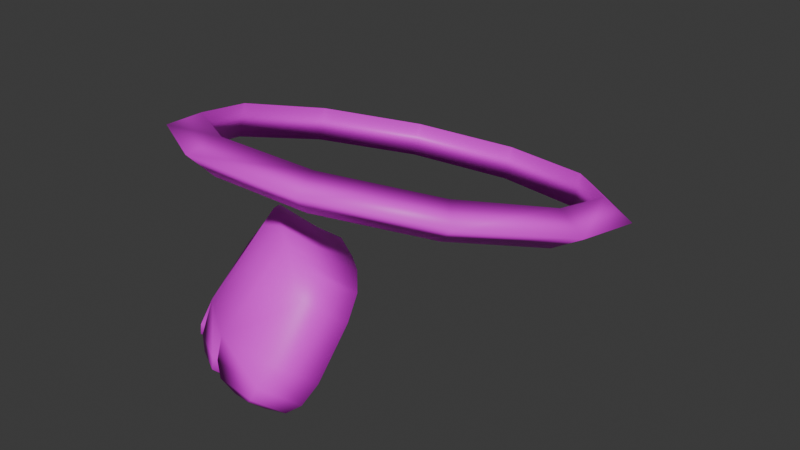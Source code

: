 # Source: angel_hat.blend  (saved by Blender 4.5.91; exported with 4.5.12 LTS)
import bpy
from mathutils import Matrix  # noqa: F401  (used for matrix-valued properties, if any)

bpy.ops.wm.read_factory_settings(use_empty=True)
scene = bpy.context.scene
scene.name = 'Scene'

# ---- collections
col_collection = bpy.data.collections.new('Collection'); scene.collection.children.link(col_collection)

# ---- images (referenced by path relative to the original .blend; pixels are not part of the script)
import os
ASSET_DIR = os.environ.get("B2B_ASSET_DIR", "")  # directory of the original .blend (textures are referenced by path, not embedded)
HERE = os.path.dirname(os.path.abspath(__file__))  # packed textures are extracted next to this script under _unpacked/

def load_image(name, relpath, width, height, colorspace="sRGB"):
    """Load a texture the original file referenced (path relative to the .blend, or extracted next to this script)."""
    p = next((c for c in (os.path.join(HERE, relpath), os.path.join(ASSET_DIR, relpath)) if relpath and os.path.exists(c)), "")
    if p:
        img = bpy.data.images.load(p, check_existing=True)
        img.name = name
    else:  # same state as the original file: an image datablock whose file is absent (Cycles renders it pink)
        img = bpy.data.images.new(name, width, height)
        img.source = "FILE"
        img.filepath = "//" + (relpath or name)
    img.colorspace_settings.name = colorspace
    return img
img_angel_png = load_image('angel.png', 'angel.png', 1024, 1024, 'sRGB')

# ---- materials (node trees are filled in below, after node groups)
mat_albedo = bpy.data.materials.new('Albedo')
mat_albedo.use_backface_culling = True

# ---- material node trees
mat_albedo.use_nodes = True; mat_albedo.node_tree.nodes.clear()
_N = mat_albedo.node_tree.nodes; _L = mat_albedo.node_tree.links
n0 = _N.new('ShaderNodeBsdfPrincipled'); n0.name = 'Principled BSDF'; n0.location = (-200, 100)
n1 = _N.new('ShaderNodeOutputMaterial'); n1.name = 'Material Output'; n1.location = (200, 100)
n2 = _N.new('ShaderNodeTexImage'); n2.name = 'Image Texture'; n2.location = (-630, 38)
n2.image = img_angel_png
_L.new(n0.outputs[0], n1.inputs[0])
_L.new(n2.outputs[0], n0.inputs[0])
n1.is_active_output = True

# ---- world
world_world = bpy.data.worlds.new('World'); scene.world = world_world
world_world.use_nodes = True; world_world.node_tree.nodes.clear()
_N = world_world.node_tree.nodes; _L = world_world.node_tree.links
n0 = _N.new('ShaderNodeOutputWorld'); n0.name = 'World Output'; n0.location = (200, 100)
n1 = _N.new('ShaderNodeBackground'); n1.name = 'Background'; n1.location = (-200, 100)
n1.inputs[0].default_value = (0.05088, 0.05088, 0.05088, 1.0)
_L.new(n1.outputs[0], n0.inputs[0])
n0.is_active_output = True
world_world.color = (0.05088, 0.05088, 0.05088)
world_world.sun_shadow_jitter_overblur = 0.0

# ---- meshes
me_sphere = bpy.data.meshes.new('Sphere')
me_sphere.from_pydata([(2.084e-08, 0.2704, 0.1024), (2.084e-08, 0.2469, 0.1279), (2.084e-08, 0.2365, 0.0948), (-0.1189, 0.237, 0.1128), (-0.1027, 0.2181, 0.1369), (-0.1027, 0.2078, 0.1038), (-0.2001, 0.1476, 0.1408), (-0.1728, 0.1409, 0.1611), (-0.1728, 0.1306, 0.128), (-0.2178, 0.03055, 0.1775), (-0.1881, 0.03981, 0.1928), (-0.1881, 0.02945, 0.1597), (-0.1663, -0.07704, 0.2113), (-0.1436, -0.05311, 0.2219), (-0.1436, -0.06348, 0.1889), (-0.06198, -0.141, 0.2313), (-0.05353, -0.1083, 0.2392), (-0.05353, -0.1187, 0.2062), (0.06198, -0.141, 0.2313), (0.05353, -0.1083, 0.2392), (0.05353, -0.1187, 0.2062), (0.1663, -0.07704, 0.2113), (0.1436, -0.05311, 0.2219), (0.1436, -0.06348, 0.1889), (0.2178, 0.03055, 0.1775), (0.1881, 0.03981, 0.1928), (0.1881, 0.02945, 0.1597), (0.2001, 0.1476, 0.1408), (0.1728, 0.1409, 0.1611), (0.1728, 0.1306, 0.128), (0.1189, 0.237, 0.1128), (0.1027, 0.2181, 0.1369), (0.1027, 0.2078, 0.1038), (0.04116, -0.1012, 0.02768), (0.01616, -0.1356, 0.05529), (-0.1235, -0.001894, -0.0001906), (-0.1513, -0.03814, 0.03001), (-0.07631, -0.03237, 0.1371), (-0.03748, -0.05999, 0.1405), (-0.05369, -0.1263, 0.05176), (-0.1136, -0.08455, 0.04802), (0.00245, -0.01146, 0.1043), (-0.03545, 0.01486, 0.1002), (-0.07444, -0.03444, 0.00543), (-0.01545, -0.07484, 0.009896), (-0.1204, -0.09564, 0.02181), (-0.1319, -0.07748, -0.005575), (-0.1263, -0.09232, 0.006826), (-0.1432, -0.06909, -0.005944), (-0.1552, -0.04965, 0.009558), (-0.1518, -0.05757, -0.002702), (-0.13, -0.05181, -0.02034), (-0.1303, -0.01711, -0.01756), (-0.1323, -0.03212, -0.02391), (-0.1186, -0.0602, -0.01997), (-0.08555, -0.05013, -0.01611), (-0.09901, -0.05673, -0.02283), (-0.05865, -0.1346, 0.02977), (-0.06884, -0.1195, 0.0001485), (-0.06322, -0.1329, 0.01409), (-0.08081, -0.1123, -0.001935), (-0.1058, -0.1063, 0.02158), (-0.09834, -0.1117, 0.007981), (-0.07144, -0.06012, -0.01601), (-0.06778, -0.09473, -0.01621), (-0.07149, -0.07563, -0.02142), (-0.0558, -0.1019, -0.01413), (-0.02432, -0.08849, -0.007813), (-0.03637, -0.09678, -0.01531), (0.03476, -0.1164, 0.01015), (0.00495, -0.1325, 0.002204), (0.02399, -0.1259, 0.002235), (-0.003573, -0.1442, 0.01162), (0.01232, -0.1473, 0.03494), (0.006437, -0.1501, 0.02162), (-0.01345, -0.09211, -0.00327), (-0.007305, -0.1263, -0.001207), (-0.01194, -0.1078, -0.007767), (-0.02017, -0.144, 0.013), (-0.04732, -0.1388, 0.03413), (-0.03843, -0.1443, 0.02148), (-0.06042, 0.02563, 0.09047), (-0.1071, 0.02228, 0.04391), (-0.08832, 0.03078, 0.07127), (-0.1349, -0.01397, 0.07411), (-0.09386, -0.008123, 0.126), (-0.1161, -0.005413, 0.1015), (0.04555, -0.06585, 0.07575), (0.02195, -0.02645, 0.1034), (0.03964, -0.04627, 0.09477), (-0.01694, -0.07551, 0.1368), (0.02055, -0.1003, 0.1034), (0.01465, -0.0807, 0.1224)], [], [(0, 3, 4, 1), (1, 4, 5, 2), (2, 5, 3, 0), (3, 6, 7, 4), (4, 7, 8, 5), (5, 8, 6, 3), (6, 9, 10, 7), (7, 10, 11, 8), (8, 11, 9, 6), (9, 12, 13, 10), (10, 13, 14, 11), (11, 14, 12, 9), (12, 15, 16, 13), (13, 16, 17, 14), (14, 17, 15, 12), (15, 18, 19, 16), (16, 19, 20, 17), (17, 20, 18, 15), (18, 21, 22, 19), (19, 22, 23, 20), (20, 23, 21, 18), (21, 24, 25, 22), (22, 25, 26, 23), (23, 26, 24, 21), (24, 27, 28, 25), (25, 28, 29, 26), (26, 29, 27, 24), (27, 30, 31, 28), (28, 31, 32, 29), (29, 32, 30, 27), (30, 0, 1, 31), (31, 1, 2, 32), (32, 2, 0, 30), (38, 37, 42, 41), (42, 43, 44, 41), (38, 39, 40, 37), (46, 48, 50, 47), (47, 50, 49, 45), (48, 51, 53, 50), (50, 53, 52, 49), (51, 54, 56, 53), (53, 56, 55, 52), (45, 55, 56, 47), (47, 56, 54, 46), (58, 60, 62, 59), (59, 62, 61, 57), (64, 66, 68, 65), (65, 68, 67, 63), (60, 64, 65, 62), (62, 65, 63, 61), (57, 67, 68, 59), (59, 68, 66, 58), (70, 72, 74, 71), (71, 74, 73, 69), (76, 70, 71, 77), (77, 71, 69, 75), (72, 78, 80, 74), (74, 80, 79, 73), (78, 76, 77, 80), (80, 77, 75, 79), (36, 40, 45, 49), (48, 46, 54, 51), (40, 43, 55, 45), (35, 36, 49, 52), (43, 35, 52, 55), (60, 58, 66, 64), (39, 44, 67, 57), (40, 39, 57, 61), (43, 40, 61, 63), (44, 43, 63, 67), (78, 72, 70, 76), (33, 44, 75, 69), (34, 33, 69, 73), (39, 34, 73, 79), (44, 39, 79, 75), (81, 85, 86, 83), (83, 86, 84, 82), (37, 85, 81, 42), (84, 36, 35, 82), (81, 83, 82, 35, 43, 42), (37, 40, 36, 84, 86, 85), (90, 88, 89, 92), (92, 89, 87, 91), (90, 38, 41, 88), (87, 33, 34, 91), (41, 44, 33, 87, 89, 88), (90, 92, 91, 34, 39, 38)])
me_sphere.polygons.foreach_set('use_smooth', [True] * 87)
_uv = me_sphere.uv_layers.new(name='UVMap')
_uv.uv.foreach_set('vector', [0.1716, 0.2413, 0.1791, 0.2413, 0.1791, 0.2689, 0.1716, 0.2689, 0.1716, 0.186, 0.1791, 0.186, 0.1791, 0.2136, 0.1716, 0.2136, 0.1716, 0.2136, 0.1791, 0.2136, 0.1791, 0.2413, 0.1716, 0.2413, 0.1791, 0.2413, 0.1867, 0.2413, 0.1867, 0.2689, 0.1791, 0.2689, 0.1791, 0.186, 0.1867, 0.186, 0.1867, 0.2136, 0.1791, 0.2136, 0.1791, 0.2136, 0.1867, 0.2136, 0.1867, 0.2413, 0.1791, 0.2413, 0.1867, 0.2413, 0.1942, 0.2413, 0.1942, 0.2689, 0.1867, 0.2689, 0.1867, 0.186, 0.1942, 0.186, 0.1942, 0.2136, 0.1867, 0.2136, 0.1867, 0.2136, 0.1942, 0.2136, 0.1942, 0.2413, 0.1867, 0.2413, 0.1942, 0.2413, 0.2017, 0.2413, 0.2017, 0.2689, 0.1942, 0.2689, 0.1942, 0.186, 0.2017, 0.186, 0.2017, 0.2136, 0.1942, 0.2136, 0.1942, 0.2136, 0.2017, 0.2136, 0.2017, 0.2413, 0.1942, 0.2413, 0.2017, 0.2413, 0.2093, 0.2413, 0.2093, 0.2689, 0.2017, 0.2689, 0.2017, 0.186, 0.2093, 0.186, 0.2093, 0.2136, 0.2017, 0.2136, 0.2017, 0.2136, 0.2093, 0.2136, 0.2093, 0.2413, 0.2017, 0.2413, 0.1264, 0.2413, 0.1339, 0.2413, 0.1339, 0.2689, 0.1264, 0.2689, 0.1264, 0.186, 0.1339, 0.186, 0.1339, 0.2136, 0.1264, 0.2136, 0.1264, 0.2136, 0.1339, 0.2136, 0.1339, 0.2413, 0.1264, 0.2413, 0.1339, 0.2413, 0.1414, 0.2413, 0.1414, 0.2689, 0.1339, 0.2689, 0.1339, 0.186, 0.1414, 0.186, 0.1414, 0.2136, 0.1339, 0.2136, 0.1339, 0.2136, 0.1414, 0.2136, 0.1414, 0.2413, 0.1339, 0.2413, 0.1414, 0.2413, 0.149, 0.2413, 0.149, 0.2689, 0.1414, 0.2689, 0.1414, 0.186, 0.149, 0.186, 0.149, 0.2136, 0.1414, 0.2136, 0.1414, 0.2136, 0.149, 0.2136, 0.149, 0.2413, 0.1414, 0.2413, 0.149, 0.2413, 0.1565, 0.2413, 0.1565, 0.2689, 0.149, 0.2689, 0.149, 0.186, 0.1565, 0.186, 0.1565, 0.2136, 0.149, 0.2136, 0.149, 0.2136, 0.1565, 0.2136, 0.1565, 0.2413, 0.149, 0.2413, 0.1565, 0.2413, 0.1641, 0.2413, 0.1641, 0.2689, 0.1565, 0.2689, 0.1565, 0.186, 0.1641, 0.186, 0.1641, 0.2136, 0.1565, 0.2136, 0.1565, 0.2136, 0.1641, 0.2136, 0.1641, 0.2413, 0.1565, 0.2413, 0.1641, 0.2413, 0.1716, 0.2413, 0.1716, 0.2689, 0.1641, 0.2689, 0.1641, 0.186, 0.1716, 0.186, 0.1716, 0.2136, 0.1641, 0.2136, 0.1641, 0.2136, 0.1716, 0.2136, 0.1716, 0.2413, 0.1641, 0.2413, 0.6724, 0.4489, 0.6877, 0.4489, 0.6877, 0.4947, 0.6724, 0.4947, 0.7029, 0.5099, 0.7487, 0.5099, 0.7487, 0.5252, 0.7029, 0.5252, 0.7029, 0.4184, 0.7487, 0.4184, 0.7487, 0.4336, 0.7029, 0.4336, 0.7585, 0.4623, 0.7542, 0.4623, 0.749, 0.4626, 0.7637, 0.4515, 0.7487, 0.435, 0.749, 0.4626, 0.7487, 0.4619, 0.7487, 0.4336, 0.7542, 0.4623, 0.7542, 0.4813, 0.749, 0.4932, 0.749, 0.4626, 0.749, 0.4626, 0.749, 0.4932, 0.7487, 0.4947, 0.7487, 0.4619, 0.7542, 0.4813, 0.7585, 0.4813, 0.7637, 0.4921, 0.749, 0.4932, 0.749, 0.4932, 0.7487, 0.5085, 0.7487, 0.5099, 0.7487, 0.4947, 0.764, 0.4489, 0.764, 0.4947, 0.7637, 0.4921, 0.7637, 0.4515, 0.7637, 0.4515, 0.7637, 0.4921, 0.7585, 0.4813, 0.7585, 0.4623, 0.7737, 0.4623, 0.7695, 0.4623, 0.7643, 0.4515, 0.779, 0.4515, 0.7487, 0.4198, 0.7487, 0.4322, 0.7487, 0.4336, 0.7487, 0.4184, 0.7695, 0.4813, 0.7737, 0.4813, 0.779, 0.4921, 0.7643, 0.4921, 0.7487, 0.5113, 0.7487, 0.5238, 0.7487, 0.5252, 0.7487, 0.5099, 0.7695, 0.4623, 0.7695, 0.4813, 0.7643, 0.4921, 0.7643, 0.4515, 0.7643, 0.4515, 0.7643, 0.4921, 0.764, 0.4947, 0.764, 0.4489, 0.7793, 0.4489, 0.7793, 0.4947, 0.779, 0.4921, 0.779, 0.4515, 0.779, 0.4515, 0.779, 0.4921, 0.7737, 0.4813, 0.7737, 0.4623, 0.789, 0.4813, 0.789, 0.4687, 0.7939, 0.465, 0.7939, 0.4928, 0.7487, 0.3606, 0.7487, 0.388, 0.7487, 0.3877, 0.7487, 0.3573, 0.7848, 0.4813, 0.789, 0.4813, 0.7939, 0.4928, 0.7796, 0.4921, 0.7487, 0.5266, 0.7487, 0.5391, 0.7487, 0.5405, 0.7487, 0.5252, 0.789, 0.4687, 0.7848, 0.4623, 0.7796, 0.4515, 0.7939, 0.465, 0.7487, 0.388, 0.7487, 0.417, 0.7487, 0.4184, 0.7487, 0.3877, 0.7848, 0.4623, 0.7848, 0.4813, 0.7796, 0.4921, 0.7796, 0.4515, 0.7796, 0.4515, 0.7796, 0.4921, 0.7793, 0.4947, 0.7793, 0.4489, 0.7487, 0.4619, 0.7487, 0.4336, 0.7487, 0.4336, 0.7487, 0.4619, 0.7542, 0.4623, 0.7585, 0.4623, 0.7585, 0.4813, 0.7542, 0.4813, 0.764, 0.4489, 0.764, 0.4947, 0.764, 0.4947, 0.764, 0.4489, 0.7487, 0.4947, 0.7487, 0.4619, 0.7487, 0.4619, 0.7487, 0.4947, 0.7487, 0.5099, 0.7487, 0.4947, 0.7487, 0.4947, 0.7487, 0.5099, 0.7695, 0.4623, 0.7737, 0.4623, 0.7737, 0.4813, 0.7695, 0.4813, 0.7793, 0.4489, 0.7793, 0.4947, 0.7793, 0.4947, 0.7793, 0.4489, 0.7487, 0.4336, 0.7487, 0.4184, 0.7487, 0.4184, 0.7487, 0.4336, 0.764, 0.4947, 0.764, 0.4489, 0.764, 0.4489, 0.764, 0.4947, 0.7487, 0.5252, 0.7487, 0.5099, 0.7487, 0.5099, 0.7487, 0.5252, 0.7848, 0.4623, 0.789, 0.4687, 0.789, 0.4813, 0.7848, 0.4813, 0.7487, 0.5405, 0.7487, 0.5252, 0.7487, 0.5252, 0.7487, 0.5405, 0.7487, 0.3877, 0.7487, 0.3573, 0.7487, 0.3573, 0.7487, 0.3877, 0.7487, 0.4184, 0.7487, 0.3877, 0.7487, 0.3877, 0.7487, 0.4184, 0.7793, 0.4947, 0.7793, 0.4489, 0.7793, 0.4489, 0.7793, 0.4947, 0.699, 0.4995, 0.6989, 0.4599, 0.7057, 0.4614, 0.7058, 0.4961, 0.7058, 0.4961, 0.7057, 0.4614, 0.7226, 0.4619, 0.7226, 0.4947, 0.6877, 0.4489, 0.6989, 0.4599, 0.699, 0.4995, 0.6877, 0.4947, 0.7226, 0.4619, 0.7487, 0.4619, 0.7487, 0.4947, 0.7226, 0.4947, 0.699, 0.4995, 0.7058, 0.4961, 0.7226, 0.4947, 0.7487, 0.4947, 0.7487, 0.5099, 0.7029, 0.5099, 0.7029, 0.4336, 0.7487, 0.4336, 0.7487, 0.4619, 0.7226, 0.4619, 0.7057, 0.4614, 0.6989, 0.4599, 0.6658, 0.4489, 0.6659, 0.4947, 0.6572, 0.4947, 0.6572, 0.4643, 0.7051, 0.3889, 0.7029, 0.3573, 0.7192, 0.3573, 0.7192, 0.3877, 0.6658, 0.4489, 0.6724, 0.4489, 0.6724, 0.4947, 0.6659, 0.4947, 0.7192, 0.3573, 0.7487, 0.3573, 0.7487, 0.3877, 0.7192, 0.3877, 0.7029, 0.5252, 0.7487, 0.5252, 0.7487, 0.5405, 0.7192, 0.5405, 0.7073, 0.538, 0.7029, 0.5317, 0.7029, 0.4117, 0.7051, 0.3889, 0.7192, 0.3877, 0.7487, 0.3877, 0.7487, 0.4184, 0.7029, 0.4184])
me_sphere.materials.append(mat_albedo)
me_sphere.update()
me_sphere.normals_split_custom_set([tuple(v) for v in zip(*[iter([1.137e-08, 0.9542, -0.2991, -0.5406, 0.8027, -0.2517, 0.1967, -0.01338, 0.9804, -2.139e-07, -0.06849, 0.9977, -2.139e-07, -0.06849, 0.9977, 0.1967, -0.01338, 0.9804, 0.1967, -0.5707, -0.7973, -2.05e-07, -0.6258, -0.78, -2.05e-07, -0.6258, -0.78, 0.1967, -0.5707, -0.7973, -0.5406, 0.8027, -0.2517, 1.137e-08, 0.9542, -0.2991, -0.5406, 0.8027, -0.2517, -0.9096, 0.3964, -0.1243, 0.3309, 0.1344, 0.934, 0.1967, -0.01338, 0.9804, 0.1967, -0.01338, 0.9804, 0.3309, 0.1344, 0.934, 0.3309, -0.4229, -0.8436, 0.1967, -0.5707, -0.7973, 0.1967, -0.5707, -0.7973, 0.3309, -0.4229, -0.8436, -0.9096, 0.3964, -0.1243, -0.5406, 0.8027, -0.2517, -0.9096, 0.3964, -0.1243, -0.9898, -0.1358, 0.04257, 0.3601, 0.3281, 0.8733, 0.3309, 0.1344, 0.934, 0.3309, 0.1344, 0.934, 0.3601, 0.3281, 0.8733, 0.3601, -0.2292, -0.9043, 0.3309, -0.4229, -0.8436, 0.3309, -0.4229, -0.8436, 0.3601, -0.2292, -0.9043, -0.9898, -0.1358, 0.04257, -0.9096, 0.3964, -0.1243, -0.9898, -0.1358, 0.04257, -0.7557, -0.6249, 0.1959, 0.2749, 0.506, 0.8176, 0.3601, 0.3281, 0.8733, 0.3601, 0.3281, 0.8733, 0.2749, 0.506, 0.8176, 0.2749, -0.05132, -0.9601, 0.3601, -0.2292, -0.9043, 0.3601, -0.2292, -0.9043, 0.2749, -0.05132, -0.9601, -0.7557, -0.6249, 0.1959, -0.9898, -0.1358, 0.04257, -0.7557, -0.6249, 0.1959, -0.2817, -0.9156, 0.287, 0.1025, 0.6117, 0.7844, 0.2749, 0.506, 0.8176, 0.2749, 0.506, 0.8176, 0.1025, 0.6117, 0.7844, 0.1025, 0.05443, -0.9932, 0.2749, -0.05132, -0.9601, 0.2749, -0.05132, -0.9601, 0.1025, 0.05443, -0.9932, -0.2817, -0.9156, 0.287, -0.7557, -0.6249, 0.1959, -0.2817, -0.9156, 0.287, 0.2817, -0.9156, 0.287, -0.1025, 0.6117, 0.7844, 0.1025, 0.6117, 0.7844, 0.1025, 0.6117, 0.7844, -0.1025, 0.6117, 0.7844, -0.1025, 0.05443, -0.9932, 0.1025, 0.05443, -0.9932, 0.1025, 0.05443, -0.9932, -0.1025, 0.05443, -0.9932, 0.2817, -0.9156, 0.287, -0.2817, -0.9156, 0.287, 0.2817, -0.9156, 0.287, 0.7557, -0.6249, 0.1959, -0.2749, 0.506, 0.8176, -0.1025, 0.6117, 0.7844, -0.1025, 0.6117, 0.7844, -0.2749, 0.506, 0.8176, -0.2749, -0.05132, -0.9601, -0.1025, 0.05443, -0.9932, -0.1025, 0.05443, -0.9932, -0.2749, -0.05132, -0.9601, 0.7557, -0.6249, 0.1959, 0.2817, -0.9156, 0.287, 0.7557, -0.6249, 0.1959, 0.9898, -0.1358, 0.04257, -0.3601, 0.3281, 0.8733, -0.2749, 0.506, 0.8176, -0.2749, 0.506, 0.8176, -0.3601, 0.3281, 0.8733, -0.3601, -0.2292, -0.9043, -0.2749, -0.05132, -0.9601, -0.2749, -0.05132, -0.9601, -0.3601, -0.2292, -0.9043, 0.9898, -0.1358, 0.04257, 0.7557, -0.6249, 0.1959, 0.9898, -0.1358, 0.04257, 0.9096, 0.3964, -0.1243, -0.3309, 0.1344, 0.934, -0.3601, 0.3281, 0.8733, -0.3601, 0.3281, 0.8733, -0.3309, 0.1344, 0.934, -0.3309, -0.4229, -0.8436, -0.3601, -0.2292, -0.9043, -0.3601, -0.2292, -0.9043, -0.3309, -0.4229, -0.8436, 0.9096, 0.3964, -0.1243, 0.9898, -0.1358, 0.04257, 0.9096, 0.3964, -0.1243, 0.5406, 0.8027, -0.2517, -0.1967, -0.01338, 0.9804, -0.3309, 0.1344, 0.934, -0.3309, 0.1344, 0.934, -0.1967, -0.01338, 0.9804, -0.1967, -0.5707, -0.7973, -0.3309, -0.4229, -0.8436, -0.3309, -0.4229, -0.8436, -0.1967, -0.5707, -0.7973, 0.5406, 0.8027, -0.2517, 0.9096, 0.3964, -0.1243, 0.5406, 0.8027, -0.2517, 1.137e-08, 0.9542, -0.2991, -2.139e-07, -0.06849, 0.9977, -0.1967, -0.01338, 0.9804, -0.1967, -0.01338, 0.9804, -2.139e-07, -0.06849, 0.9977, -2.05e-07, -0.6258, -0.78, -0.1967, -0.5707, -0.7973, -0.1967, -0.5707, -0.7973, -2.05e-07, -0.6258, -0.78, 1.137e-08, 0.9542, -0.2991, 0.5406, 0.8027, -0.2517, 0.0333, 0.1953, -0.9802, 0.3275, 0.04958, -0.9436, -0.474, -0.8457, -0.2451, -0.5788, -0.7734, -0.2585, -0.474, -0.8457, -0.2451, -0.4613, -0.5423, 0.7022, -0.4669, -0.5373, 0.7024, -0.5788, -0.7734, -0.2585, 0.0333, 0.1953, -0.9802, 0.3399, 0.839, -0.4249, 0.6631, 0.6353, -0.3958, 0.3275, 0.04958, -0.9436, 0.3699, 0.658, 0.6559, 0.6052, 0.5279, 0.5959, 0.8921, 0.2447, 0.3799, 0.2513, 0.9198, 0.3013, 0.2513, 0.9198, 0.3013, 0.8921, 0.2447, 0.3799, 0.999, 0.04005, -0.01725, 0.02097, 0.9893, -0.1442, 0.6052, 0.5279, 0.5959, 0.347, 0.2738, 0.897, 0.3799, -0.2113, 0.9006, 0.8921, 0.2447, 0.3799, 0.8921, 0.2447, 0.3799, 0.3799, -0.2113, 0.9006, 0.3171, -0.6402, 0.6997, 0.999, 0.04005, -0.01725, 0.347, 0.2738, 0.897, 0.122, 0.4399, 0.8897, -0.3511, 0.3285, 0.8768, 0.3799, -0.2113, 0.9006, 0.3799, -0.2113, 0.9006, -0.3511, 0.3285, 0.8768, -0.7719, 0.1356, 0.6211, 0.3171, -0.6402, 0.6997, 0.02097, 0.9893, -0.1442, -0.7719, 0.1356, 0.6211, -0.3511, 0.3285, 0.8768, 0.2513, 0.9198, 0.3013, 0.2513, 0.9198, 0.3013, -0.3511, 0.3285, 0.8768, 0.122, 0.4399, 0.8897, 0.3699, 0.658, 0.6559, 0.1268, 0.6906, 0.7121, 0.3639, 0.5478, 0.7533, 0.7461, 0.4812, 0.4602, -0.02419, 0.945, 0.3262, -0.02419, 0.945, 0.3262, 0.7461, 0.4812, 0.4602, 0.9097, 0.4027, 0.1015, -0.1584, 0.978, -0.1359, 0.2263, 0.3628, 0.904, -0.01081, 0.5055, 0.8627, -0.4681, 0.3482, 0.8122, 0.3022, -0.1156, 0.9462, 0.3022, -0.1156, 0.9462, -0.4681, 0.3482, 0.8122, -0.8091, 0.1039, 0.5785, 0.243, -0.494, 0.8348, 0.3639, 0.5478, 0.7533, 0.2263, 0.3628, 0.904, 0.3022, -0.1156, 0.9462, 0.7461, 0.4812, 0.4602, 0.7461, 0.4812, 0.4602, 0.3022, -0.1156, 0.9462, 0.243, -0.494, 0.8348, 0.9097, 0.4027, 0.1015, -0.1584, 0.978, -0.1359, -0.8091, 0.1039, 0.5785, -0.4681, 0.3482, 0.8122, -0.02419, 0.945, 0.3262, -0.02419, 0.945, 0.3262, -0.4681, 0.3482, 0.8122, -0.01081, 0.5055, 0.8627, 0.1268, 0.6906, 0.7121, -0.1172, 0.5468, 0.829, -0.01454, 0.7794, 0.6264, -0.252, 0.9514, 0.1771, -0.5563, 0.3527, 0.7524, -0.5563, 0.3527, 0.7524, -0.252, 0.9514, 0.1771, -0.4122, 0.8782, -0.2428, -0.8563, 0.07906, 0.5104, 0.1254, 0.4248, 0.8966, -0.1172, 0.5468, 0.829, -0.5563, 0.3527, 0.7524, 0.2318, -0.0436, 0.9718, 0.2318, -0.0436, 0.9718, -0.5563, 0.3527, 0.7524, -0.8563, 0.07906, 0.5104, 0.2396, -0.4456, 0.8625, -0.01454, 0.7794, 0.6264, 0.2168, 0.7211, 0.6581, 0.6041, 0.6992, 0.3823, -0.252, 0.9514, 0.1771, -0.252, 0.9514, 0.1771, 0.6041, 0.6992, 0.3823, 0.8086, 0.5856, 0.05636, -0.4122, 0.8782, -0.2428, 0.2168, 0.7211, 0.6581, 0.1254, 0.4248, 0.8966, 0.2318, -0.0436, 0.9718, 0.6041, 0.6992, 0.3823, 0.6041, 0.6992, 0.3823, 0.2318, -0.0436, 0.9718, 0.2396, -0.4456, 0.8625, 0.8086, 0.5856, 0.05636, 0.967, -0.07954, -0.242, 0.6631, 0.6353, -0.3958, 0.02097, 0.9893, -0.1442, 0.999, 0.04005, -0.01725, 0.6052, 0.5279, 0.5959, 0.3699, 0.658, 0.6559, 0.122, 0.4399, 0.8897, 0.347, 0.2738, 0.897, 0.6631, 0.6353, -0.3958, -0.4613, -0.5423, 0.7022, -0.7719, 0.1356, 0.6211, 0.02097, 0.9893, -0.1442, 0.2359, -0.8386, 0.491, 0.967, -0.07954, -0.242, 0.999, 0.04005, -0.01725, 0.3171, -0.6402, 0.6997, -0.4613, -0.5423, 0.7022, 0.2359, -0.8386, 0.491, 0.3171, -0.6402, 0.6997, -0.7719, 0.1356, 0.6211, 0.3639, 0.5478, 0.7533, 0.1268, 0.6906, 0.7121, -0.01081, 0.5055, 0.8627, 0.2263, 0.3628, 0.904, 0.3399, 0.839, -0.4249, -0.4669, -0.5373, 0.7024, -0.8091, 0.1039, 0.5785, -0.1584, 0.978, -0.1359, 0.6631, 0.6353, -0.3958, 0.3399, 0.839, -0.4249, -0.1584, 0.978, -0.1359, 0.9097, 0.4027, 0.1015, -0.4613, -0.5423, 0.7022, 0.6631, 0.6353, -0.3958, 0.9097, 0.4027, 0.1015, 0.243, -0.494, 0.8348, -0.4669, -0.5373, 0.7024, -0.4613, -0.5423, 0.7022, 0.243, -0.494, 0.8348, -0.8091, 0.1039, 0.5785, 0.2168, 0.7211, 0.6581, -0.01454, 0.7794, 0.6264, -0.1172, 0.5468, 0.829, 0.1254, 0.4248, 0.8966, -0.9482, -0.1151, 0.2961, -0.4669, -0.5373, 0.7024, 0.2396, -0.4456, 0.8625, -0.8563, 0.07906, 0.5104, -0.438, 0.7783, -0.4499, -0.9482, -0.1151, 0.2961, -0.8563, 0.07906, 0.5104, -0.4122, 0.8782, -0.2428, 0.3399, 0.839, -0.4249, -0.438, 0.7783, -0.4499, -0.4122, 0.8782, -0.2428, 0.8086, 0.5856, 0.05636, -0.4669, -0.5373, 0.7024, 0.3399, 0.839, -0.4249, 0.8086, 0.5856, 0.05636, 0.2396, -0.4456, 0.8625, -0.2566, -0.9581, -0.1276, 0.4627, -0.3207, -0.8265, 0.763, -0.28, -0.5825, 0.06405, -0.9962, 0.05857, 0.06405, -0.9962, 0.05857, 0.763, -0.28, -0.5825, 0.9017, -0.1911, -0.3878, 0.2118, -0.9327, 0.292, 0.3275, 0.04958, -0.9436, 0.4627, -0.3207, -0.8265, -0.2566, -0.9581, -0.1276, -0.474, -0.8457, -0.2451, 0.9017, -0.1911, -0.3878, 0.967, -0.07954, -0.242, 0.2359, -0.8386, 0.491, 0.2118, -0.9327, 0.292, -0.2566, -0.9581, -0.1276, 0.06405, -0.9962, 0.05857, 0.2118, -0.9327, 0.292, 0.2359, -0.8386, 0.491, -0.4613, -0.5423, 0.7022, -0.474, -0.8457, -0.2451, 0.3275, 0.04958, -0.9436, 0.6631, 0.6353, -0.3958, 0.967, -0.07954, -0.242, 0.9017, -0.1911, -0.3878, 0.763, -0.28, -0.5825, 0.4627, -0.3207, -0.8265, -0.1666, 0.3212, -0.9322, -0.6724, -0.6865, -0.2767, -0.8743, -0.4531, -0.1743, -0.4475, 0.3406, -0.8269, -0.4475, 0.3406, -0.8269, -0.8743, -0.4531, -0.1743, -0.9733, -0.2096, 0.09309, -0.4654, 0.6718, -0.5763, -0.1666, 0.3212, -0.9322, 0.0333, 0.1953, -0.9802, -0.5788, -0.7734, -0.2585, -0.6724, -0.6865, -0.2767, -0.9733, -0.2096, 0.09309, -0.9482, -0.1151, 0.2961, -0.438, 0.7783, -0.4499, -0.4654, 0.6718, -0.5763, -0.5788, -0.7734, -0.2585, -0.4669, -0.5373, 0.7024, -0.9482, -0.1151, 0.2961, -0.9733, -0.2096, 0.09309, -0.8743, -0.4531, -0.1743, -0.6724, -0.6865, -0.2767, -0.1666, 0.3212, -0.9322, -0.4475, 0.3406, -0.8269, -0.4654, 0.6718, -0.5763, -0.438, 0.7783, -0.4499, 0.3399, 0.839, -0.4249, 0.0333, 0.1953, -0.9802])] * 3)])

# ---- objects
ob_head = bpy.data.objects.new('Head', me_sphere)

# ---- transforms, parenting, visibility, modifiers, constraints
ob_head.location = (0.0, 0.0, 0.0)

# ---- collection membership
col_collection.objects.link(ob_head)

# ---- scene / render settings (as saved in the file)
scene.frame_start = 1; scene.frame_end = 250; scene.frame_set(1)
scene.render.engine = 'BLENDER_EEVEE_NEXT'
bpy.context.view_layer.update()

# ---- added for rendering (the .blend has no active camera and no usable light): camera, sun
cam_auto = bpy.data.cameras.new('AutoCamera')
cam_auto.lens = 50.0
cam_auto.sensor_width = 36.0
cam_auto.clip_end = 1000.0
ob_auto_camera = bpy.data.objects.new('AutoCamera', cam_auto)
scene.collection.objects.link(ob_auto_camera)
ob_auto_camera.location = (0.610717, -0.672729, 0.596235)
ob_auto_camera.rotation_euler = (1.09748, -7.21219e-08, 0.694738)
scene.camera = ob_auto_camera
light_auto_sun = bpy.data.lights.new('AutoSun', 'SUN')
light_auto_sun.energy = 3.0
light_auto_sun.angle = 0.0523599
ob_auto_sun = bpy.data.objects.new('AutoSun', light_auto_sun)
scene.collection.objects.link(ob_auto_sun)
ob_auto_sun.rotation_euler = (0.872665, 0.174533, 0.523599)
bpy.context.view_layer.update()
